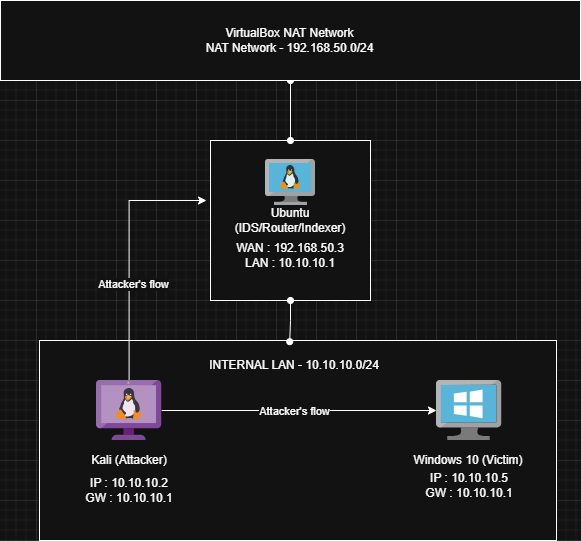

The diagram above was exported from draw.io. Its source (the exported page's mxGraphModel, read from the mxfile embedded in the PNG):
<mxGraphModel dx="273" dy="610" grid="1" gridSize="10" guides="1" tooltips="1" connect="1" arrows="1" fold="1" page="1" pageScale="1" pageWidth="827" pageHeight="1169" math="0" shadow="0">
  <root>
    <mxCell id="0" />
    <mxCell id="1" parent="0" />
    <mxCell id="1AoEa3RhOVta5fDwXBIw-3" parent="1" style="whiteSpace=wrap;html=1;aspect=fixed;" value="&lt;div&gt;&lt;br&gt;&lt;/div&gt;&lt;div&gt;&lt;br&gt;&lt;/div&gt;" vertex="1">
      <mxGeometry height="160" width="160" x="334" y="200" as="geometry" />
    </mxCell>
    <mxCell id="1AoEa3RhOVta5fDwXBIw-4" parent="1" style="image;sketch=0;aspect=fixed;html=1;points=[];align=center;fontSize=12;image=img/lib/mscae/VM_Linux.svg;" value="" vertex="1">
      <mxGeometry height="46" width="50" x="389" y="219" as="geometry" />
    </mxCell>
    <mxCell id="1AoEa3RhOVta5fDwXBIw-6" parent="1" style="text;html=1;whiteSpace=wrap;strokeColor=none;fillColor=none;align=center;verticalAlign=middle;rounded=0;" value="Ubuntu (IDS/Router/Indexer)" vertex="1">
      <mxGeometry height="30" width="150" x="339" y="265" as="geometry" />
    </mxCell>
    <mxCell id="1AoEa3RhOVta5fDwXBIw-7" parent="1" style="text;html=1;whiteSpace=wrap;strokeColor=none;fillColor=none;align=center;verticalAlign=middle;rounded=0;" value="&lt;div&gt;&lt;br&gt;&lt;/div&gt;&lt;div&gt;WAN : 192.168.50.3&lt;/div&gt;LAN : 10.10.10.1&lt;div&gt;&lt;br&gt;&lt;/div&gt;" vertex="1">
      <mxGeometry height="30" width="170" x="329" y="300" as="geometry" />
    </mxCell>
    <mxCell id="1AoEa3RhOVta5fDwXBIw-10" parent="1" style="rounded=0;whiteSpace=wrap;html=1;" value="" vertex="1">
      <mxGeometry height="200" width="517" x="163" y="400" as="geometry" />
    </mxCell>
    <mxCell id="1AoEa3RhOVta5fDwXBIw-19" edge="1" parent="1" source="1AoEa3RhOVta5fDwXBIw-11" style="edgeStyle=orthogonalEdgeStyle;rounded=0;orthogonalLoop=1;jettySize=auto;html=1;" target="1AoEa3RhOVta5fDwXBIw-10">
      <mxGeometry relative="1" as="geometry">
        <Array as="points">
          <mxPoint x="390" y="480" />
          <mxPoint x="390" y="480" />
        </Array>
      </mxGeometry>
    </mxCell>
    <mxCell id="1AoEa3RhOVta5fDwXBIw-20" edge="1" parent="1" source="1AoEa3RhOVta5fDwXBIw-11" style="edgeStyle=orthogonalEdgeStyle;rounded=0;orthogonalLoop=1;jettySize=auto;html=1;" target="1AoEa3RhOVta5fDwXBIw-12">
      <mxGeometry relative="1" as="geometry" />
    </mxCell>
    <mxCell id="1AoEa3RhOVta5fDwXBIw-21" connectable="0" parent="1AoEa3RhOVta5fDwXBIw-20" style="edgeLabel;html=1;align=center;verticalAlign=middle;resizable=0;points=[];" value="Attacker's flow" vertex="1">
      <mxGeometry relative="1" x="-0.0365" as="geometry">
        <mxPoint as="offset" />
      </mxGeometry>
    </mxCell>
    <mxCell id="1AoEa3RhOVta5fDwXBIw-27" edge="1" parent="1" source="1AoEa3RhOVta5fDwXBIw-11" style="edgeStyle=orthogonalEdgeStyle;rounded=0;orthogonalLoop=1;jettySize=auto;html=1;">
      <mxGeometry relative="1" as="geometry">
        <Array as="points">
          <mxPoint x="253" y="260" />
        </Array>
        <mxPoint x="330" y="260" as="targetPoint" />
      </mxGeometry>
    </mxCell>
    <mxCell id="1AoEa3RhOVta5fDwXBIw-28" connectable="0" parent="1AoEa3RhOVta5fDwXBIw-27" style="edgeLabel;html=1;align=center;verticalAlign=middle;resizable=0;points=[];" value="Attacker's flow" vertex="1">
      <mxGeometry relative="1" x="-0.2463" y="-4" as="geometry">
        <mxPoint as="offset" />
      </mxGeometry>
    </mxCell>
    <mxCell id="1AoEa3RhOVta5fDwXBIw-11" parent="1" style="image;sketch=0;aspect=fixed;html=1;points=[];align=center;fontSize=12;image=img/lib/mscae/VM_Linux_Non_Azure.svg;" value="" vertex="1">
      <mxGeometry height="60" width="65.22" x="220" y="440" as="geometry" />
    </mxCell>
    <mxCell id="1AoEa3RhOVta5fDwXBIw-12" parent="1" style="image;sketch=0;aspect=fixed;html=1;points=[];align=center;fontSize=12;image=img/lib/mscae/VirtualMachineWindows.svg;" value="" vertex="1">
      <mxGeometry height="60" width="65.22" x="560" y="440" as="geometry" />
    </mxCell>
    <mxCell id="1AoEa3RhOVta5fDwXBIw-15" parent="1" style="text;html=1;whiteSpace=wrap;strokeColor=none;fillColor=none;align=center;verticalAlign=middle;rounded=0;" value="IP : 10.10.10.5&lt;div&gt;GW : 10.10.10.1&lt;/div&gt;" vertex="1">
      <mxGeometry height="30" width="110" x="537.61" y="530" as="geometry" />
    </mxCell>
    <mxCell id="1AoEa3RhOVta5fDwXBIw-16" parent="1" style="text;html=1;whiteSpace=wrap;strokeColor=none;fillColor=none;align=center;verticalAlign=middle;rounded=0;" value="Windows 10 (Victim)" vertex="1">
      <mxGeometry height="30" width="122.39" x="531.42" y="505" as="geometry" />
    </mxCell>
    <mxCell id="1AoEa3RhOVta5fDwXBIw-17" parent="1" style="text;html=1;whiteSpace=wrap;strokeColor=none;fillColor=none;align=center;verticalAlign=middle;rounded=0;" value="Kali (Attacker)" vertex="1">
      <mxGeometry height="30" width="120" x="192.61" y="505" as="geometry" />
    </mxCell>
    <mxCell id="1AoEa3RhOVta5fDwXBIw-18" parent="1" style="text;html=1;whiteSpace=wrap;strokeColor=none;fillColor=none;align=center;verticalAlign=middle;rounded=0;" value="IP : 10.10.10.2&lt;div&gt;GW : 10.10.10.1&lt;/div&gt;" vertex="1">
      <mxGeometry height="30" width="100" x="202.61" y="535" as="geometry" />
    </mxCell>
    <mxCell id="1AoEa3RhOVta5fDwXBIw-22" edge="1" parent="1" source="1AoEa3RhOVta5fDwXBIw-3" style="edgeStyle=orthogonalEdgeStyle;rounded=0;orthogonalLoop=1;jettySize=auto;html=1;entryX=0.484;entryY=0.006;entryDx=0;entryDy=0;entryPerimeter=0;endArrow=oval;endFill=1;startArrow=oval;startFill=1;" target="1AoEa3RhOVta5fDwXBIw-10">
      <mxGeometry relative="1" as="geometry" />
    </mxCell>
    <mxCell id="1AoEa3RhOVta5fDwXBIw-25" edge="1" parent="1" source="1AoEa3RhOVta5fDwXBIw-23" style="edgeStyle=orthogonalEdgeStyle;rounded=0;orthogonalLoop=1;jettySize=auto;html=1;entryX=0.5;entryY=0;entryDx=0;entryDy=0;endArrow=oval;endFill=1;startArrow=oval;startFill=1;" target="1AoEa3RhOVta5fDwXBIw-3">
      <mxGeometry relative="1" as="geometry" />
    </mxCell>
    <mxCell id="1AoEa3RhOVta5fDwXBIw-23" parent="1" style="rounded=0;whiteSpace=wrap;html=1;" value="" vertex="1">
      <mxGeometry height="80" width="580" x="124" y="60" as="geometry" />
    </mxCell>
    <mxCell id="1AoEa3RhOVta5fDwXBIw-24" parent="1" style="text;html=1;whiteSpace=wrap;strokeColor=none;fillColor=none;align=center;verticalAlign=middle;rounded=0;" value="VirtualBox NAT Network&lt;br&gt;&lt;div&gt;&lt;span style=&quot;background-color: transparent; color: light-dark(rgb(0, 0, 0), rgb(255, 255, 255));&quot;&gt;NAT Network -&amp;nbsp;&lt;/span&gt;192.168.50.0/24&lt;/div&gt;" vertex="1">
      <mxGeometry height="50" width="199" x="314" y="75" as="geometry" />
    </mxCell>
    <mxCell id="1AoEa3RhOVta5fDwXBIw-26" parent="1" style="text;html=1;whiteSpace=wrap;strokeColor=none;fillColor=none;align=center;verticalAlign=middle;rounded=0;" value="INTERNAL LAN - 10.10.10.0/24" vertex="1">
      <mxGeometry height="30" width="230" x="302.61" y="410" as="geometry" />
    </mxCell>
  </root>
</mxGraphModel>